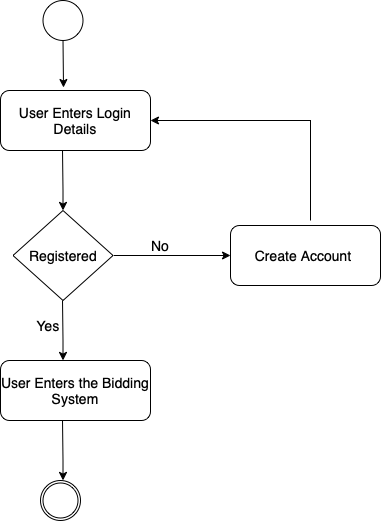

The diagram above was exported from draw.io. Its source (the exported page's mxGraphModel, read from the mxfile embedded in the PNG):
<mxGraphModel dx="862" dy="549" grid="1" gridSize="10" guides="1" tooltips="1" connect="1" arrows="1" fold="1" page="1" pageScale="1" pageWidth="827" pageHeight="1169" math="0" shadow="0">
  <root>
    <mxCell id="0" />
    <mxCell id="1" parent="0" />
    <mxCell id="dY8bIV_aCGtPk7kPMGRX-1" value="&lt;font style=&quot;font-size: 14px;&quot;&gt;User Enters Login Details&lt;/font&gt;" style="rounded=1;whiteSpace=wrap;html=1;" vertex="1" parent="1">
      <mxGeometry x="150" y="110" width="150" height="60" as="geometry" />
    </mxCell>
    <mxCell id="dY8bIV_aCGtPk7kPMGRX-2" value="&lt;font style=&quot;font-size: 14px;&quot;&gt;Create Account&amp;nbsp;&lt;/font&gt;" style="rounded=1;whiteSpace=wrap;html=1;" vertex="1" parent="1">
      <mxGeometry x="380" y="245" width="150" height="60" as="geometry" />
    </mxCell>
    <mxCell id="dY8bIV_aCGtPk7kPMGRX-3" value="Registered" style="rhombus;whiteSpace=wrap;html=1;fontSize=14;" vertex="1" parent="1">
      <mxGeometry x="162.5" y="230" width="100" height="90" as="geometry" />
    </mxCell>
    <mxCell id="dY8bIV_aCGtPk7kPMGRX-4" value="&lt;font style=&quot;font-size: 14px;&quot;&gt;User Enters the Bidding System&lt;/font&gt;" style="rounded=1;whiteSpace=wrap;html=1;" vertex="1" parent="1">
      <mxGeometry x="150" y="380" width="150" height="60" as="geometry" />
    </mxCell>
    <mxCell id="dY8bIV_aCGtPk7kPMGRX-5" value="" style="ellipse;whiteSpace=wrap;html=1;aspect=fixed;fontSize=14;" vertex="1" parent="1">
      <mxGeometry x="192.5" y="20" width="40" height="40" as="geometry" />
    </mxCell>
    <mxCell id="dY8bIV_aCGtPk7kPMGRX-6" value="" style="ellipse;whiteSpace=wrap;html=1;aspect=fixed;fontSize=14;" vertex="1" parent="1">
      <mxGeometry x="190" y="500" width="40" height="40" as="geometry" />
    </mxCell>
    <mxCell id="dY8bIV_aCGtPk7kPMGRX-7" value="" style="ellipse;whiteSpace=wrap;html=1;aspect=fixed;fontSize=14;" vertex="1" parent="1">
      <mxGeometry x="192.5" y="502.5" width="35" height="35" as="geometry" />
    </mxCell>
    <mxCell id="dY8bIV_aCGtPk7kPMGRX-8" value="" style="endArrow=classic;html=1;rounded=0;fontSize=14;exitX=0.5;exitY=1;exitDx=0;exitDy=0;entryX=0.42;entryY=-0.05;entryDx=0;entryDy=0;entryPerimeter=0;" edge="1" parent="1" source="dY8bIV_aCGtPk7kPMGRX-5" target="dY8bIV_aCGtPk7kPMGRX-1">
      <mxGeometry width="50" height="50" relative="1" as="geometry">
        <mxPoint x="390" y="310" as="sourcePoint" />
        <mxPoint x="440" y="260" as="targetPoint" />
      </mxGeometry>
    </mxCell>
    <mxCell id="dY8bIV_aCGtPk7kPMGRX-9" value="" style="endArrow=classic;html=1;rounded=0;fontSize=14;exitX=0.5;exitY=1;exitDx=0;exitDy=0;entryX=0.5;entryY=0;entryDx=0;entryDy=0;" edge="1" parent="1" target="dY8bIV_aCGtPk7kPMGRX-3">
      <mxGeometry width="50" height="50" relative="1" as="geometry">
        <mxPoint x="212" y="170" as="sourcePoint" />
        <mxPoint x="212.5" y="217" as="targetPoint" />
        <Array as="points">
          <mxPoint x="212.5" y="210" />
        </Array>
      </mxGeometry>
    </mxCell>
    <mxCell id="dY8bIV_aCGtPk7kPMGRX-10" value="" style="endArrow=classic;html=1;rounded=0;fontSize=14;exitX=0.5;exitY=1;exitDx=0;exitDy=0;entryX=0.5;entryY=0;entryDx=0;entryDy=0;" edge="1" parent="1">
      <mxGeometry width="50" height="50" relative="1" as="geometry">
        <mxPoint x="212" y="320" as="sourcePoint" />
        <mxPoint x="212.5" y="380" as="targetPoint" />
        <Array as="points">
          <mxPoint x="212.5" y="360" />
        </Array>
      </mxGeometry>
    </mxCell>
    <mxCell id="dY8bIV_aCGtPk7kPMGRX-11" value="" style="endArrow=classic;html=1;rounded=0;fontSize=14;entryX=0;entryY=0.5;entryDx=0;entryDy=0;" edge="1" parent="1" target="dY8bIV_aCGtPk7kPMGRX-2">
      <mxGeometry width="50" height="50" relative="1" as="geometry">
        <mxPoint x="263" y="275" as="sourcePoint" />
        <mxPoint x="263" y="320" as="targetPoint" />
      </mxGeometry>
    </mxCell>
    <mxCell id="dY8bIV_aCGtPk7kPMGRX-12" value="" style="endArrow=classic;html=1;rounded=0;fontSize=14;entryX=1;entryY=0.5;entryDx=0;entryDy=0;" edge="1" parent="1" target="dY8bIV_aCGtPk7kPMGRX-1">
      <mxGeometry width="50" height="50" relative="1" as="geometry">
        <mxPoint x="460" y="240" as="sourcePoint" />
        <mxPoint x="450" y="70" as="targetPoint" />
        <Array as="points">
          <mxPoint x="460" y="140" />
        </Array>
      </mxGeometry>
    </mxCell>
    <mxCell id="dY8bIV_aCGtPk7kPMGRX-13" value="" style="endArrow=classic;html=1;rounded=0;fontSize=14;exitX=0.5;exitY=1;exitDx=0;exitDy=0;entryX=0.5;entryY=0;entryDx=0;entryDy=0;" edge="1" parent="1">
      <mxGeometry width="50" height="50" relative="1" as="geometry">
        <mxPoint x="212" y="440" as="sourcePoint" />
        <mxPoint x="212.5" y="500" as="targetPoint" />
        <Array as="points">
          <mxPoint x="212.5" y="480" />
        </Array>
      </mxGeometry>
    </mxCell>
    <mxCell id="dY8bIV_aCGtPk7kPMGRX-14" value="No" style="text;html=1;strokeColor=none;fillColor=none;align=center;verticalAlign=middle;whiteSpace=wrap;rounded=0;fontSize=14;" vertex="1" parent="1">
      <mxGeometry x="280" y="250" width="60" height="30" as="geometry" />
    </mxCell>
    <mxCell id="dY8bIV_aCGtPk7kPMGRX-17" value="Yes" style="text;html=1;strokeColor=none;fillColor=none;align=center;verticalAlign=middle;whiteSpace=wrap;rounded=0;fontSize=14;" vertex="1" parent="1">
      <mxGeometry x="167.5" y="330" width="60" height="30" as="geometry" />
    </mxCell>
  </root>
</mxGraphModel>